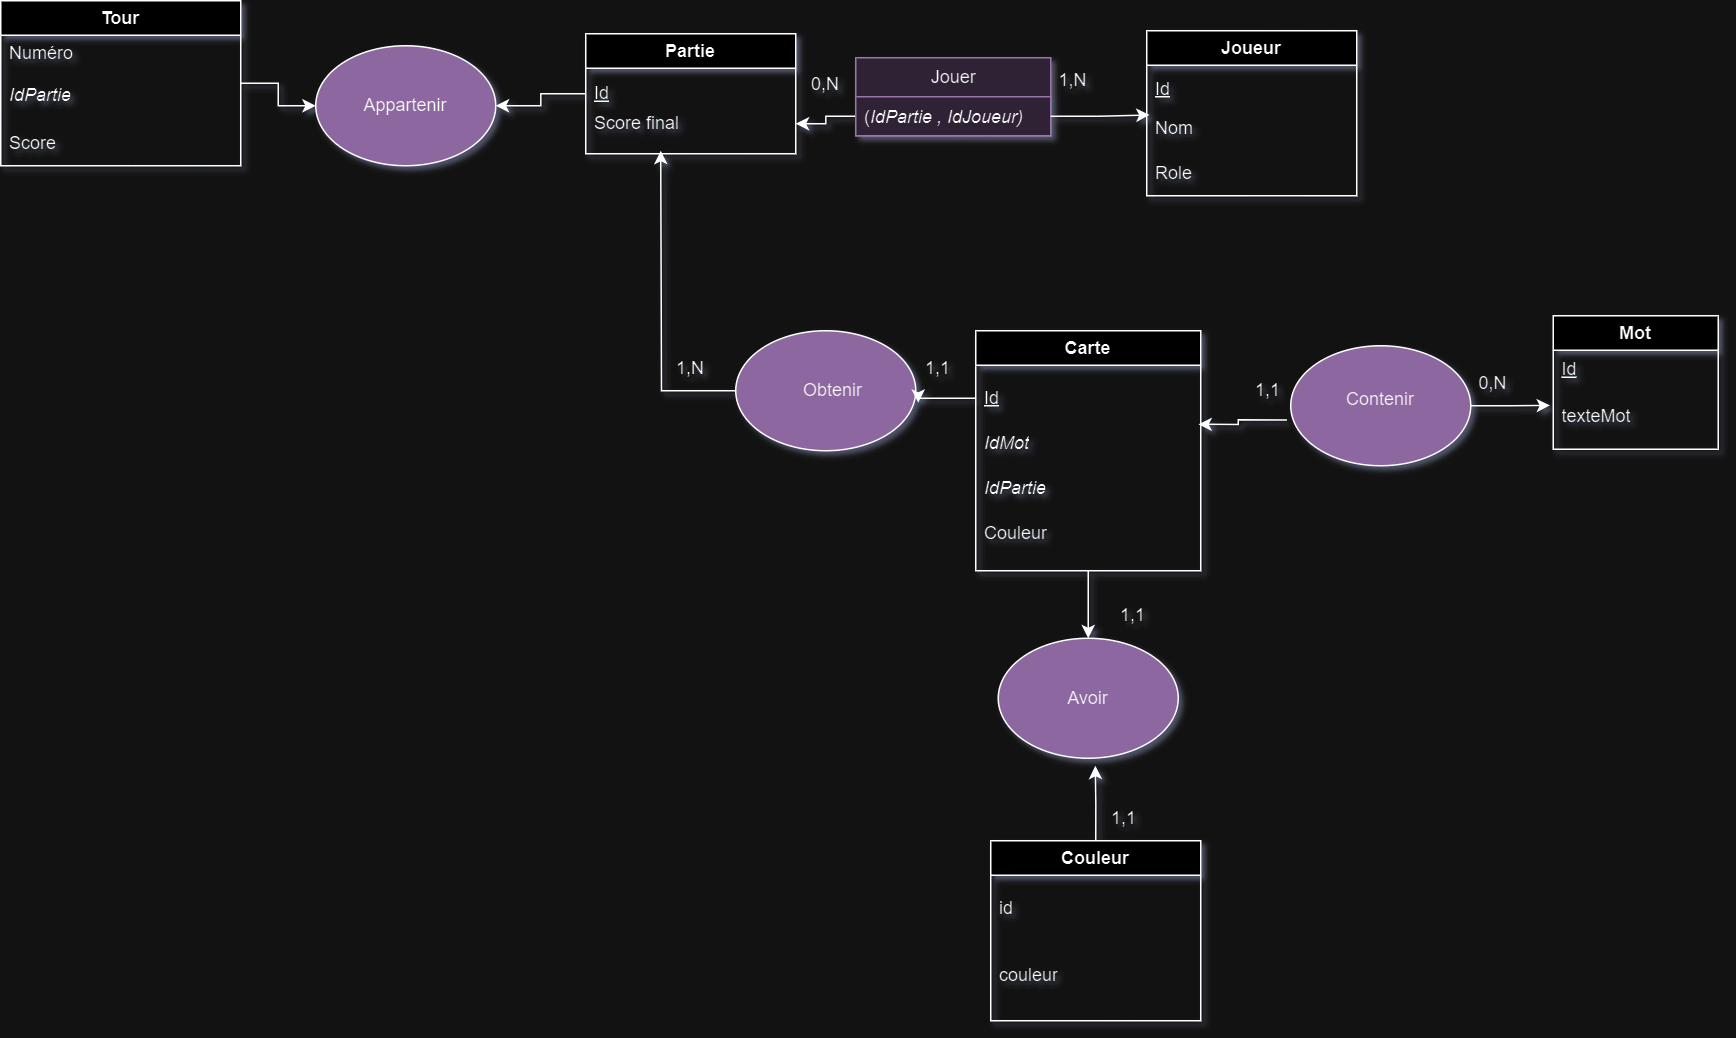

The diagram above was exported from draw.io. Its source (the exported page's mxGraphModel, read from the mxfile embedded in the PNG):
<mxGraphModel dx="2457" dy="1485" grid="1" gridSize="10" guides="1" tooltips="1" connect="1" arrows="1" fold="1" page="1" pageScale="1" pageWidth="690" pageHeight="980" math="0" shadow="0">
  <root>
    <mxCell id="WIyWlLk6GJQsqaUBKTNV-0" />
    <mxCell id="WIyWlLk6GJQsqaUBKTNV-1" parent="WIyWlLk6GJQsqaUBKTNV-0" />
    <mxCell id="aaVGiFU-VdJjxOXvhNDI-4" value="Partie" style="swimlane;whiteSpace=wrap;html=1;" parent="WIyWlLk6GJQsqaUBKTNV-1" vertex="1">
      <mxGeometry x="-480" y="-698" width="140" height="80" as="geometry" />
    </mxCell>
    <mxCell id="aaVGiFU-VdJjxOXvhNDI-5" value="Score final" style="text;strokeColor=none;fillColor=none;align=left;verticalAlign=middle;spacingLeft=4;spacingRight=4;overflow=hidden;points=[[0,0.5],[1,0.5]];portConstraint=eastwest;rotatable=0;whiteSpace=wrap;html=1;" parent="aaVGiFU-VdJjxOXvhNDI-4" vertex="1">
      <mxGeometry y="40" width="140" height="40" as="geometry" />
    </mxCell>
    <mxCell id="aaVGiFU-VdJjxOXvhNDI-6" value="&lt;u&gt;Id&lt;/u&gt;" style="text;strokeColor=none;fillColor=none;align=left;verticalAlign=middle;spacingLeft=4;spacingRight=4;overflow=hidden;points=[[0,0.5],[1,0.5]];portConstraint=eastwest;rotatable=0;whiteSpace=wrap;html=1;" parent="aaVGiFU-VdJjxOXvhNDI-4" vertex="1">
      <mxGeometry y="25" width="140" height="30" as="geometry" />
    </mxCell>
    <mxCell id="aaVGiFU-VdJjxOXvhNDI-7" value="Mot" style="swimlane;whiteSpace=wrap;html=1;" parent="WIyWlLk6GJQsqaUBKTNV-1" vertex="1">
      <mxGeometry x="165" y="-510" width="110" height="89" as="geometry" />
    </mxCell>
    <mxCell id="aaVGiFU-VdJjxOXvhNDI-8" value="&lt;u&gt;Id&lt;/u&gt;" style="text;strokeColor=none;fillColor=none;align=left;verticalAlign=middle;spacingLeft=4;spacingRight=4;overflow=hidden;points=[[0,0.5],[1,0.5]];portConstraint=eastwest;rotatable=0;whiteSpace=wrap;html=1;" parent="aaVGiFU-VdJjxOXvhNDI-7" vertex="1">
      <mxGeometry y="21" width="110" height="30" as="geometry" />
    </mxCell>
    <mxCell id="aaVGiFU-VdJjxOXvhNDI-9" value="texteMot" style="text;strokeColor=none;fillColor=none;align=left;verticalAlign=middle;spacingLeft=4;spacingRight=4;overflow=hidden;points=[[0,0.5],[1,0.5]];portConstraint=eastwest;rotatable=0;whiteSpace=wrap;html=1;" parent="aaVGiFU-VdJjxOXvhNDI-7" vertex="1">
      <mxGeometry y="52" width="110" height="30" as="geometry" />
    </mxCell>
    <mxCell id="aaVGiFU-VdJjxOXvhNDI-10" value="Joueur" style="swimlane;whiteSpace=wrap;html=1;movable=1;resizable=1;rotatable=1;deletable=1;editable=1;locked=0;connectable=1;" parent="WIyWlLk6GJQsqaUBKTNV-1" vertex="1">
      <mxGeometry x="-106" y="-700" width="140" height="110" as="geometry" />
    </mxCell>
    <mxCell id="aaVGiFU-VdJjxOXvhNDI-11" value="&lt;u&gt;Id&lt;/u&gt;" style="text;strokeColor=none;fillColor=none;align=left;verticalAlign=middle;spacingLeft=4;spacingRight=4;overflow=hidden;points=[[0,0.5],[1,0.5]];portConstraint=eastwest;rotatable=0;whiteSpace=wrap;html=1;" parent="aaVGiFU-VdJjxOXvhNDI-10" vertex="1">
      <mxGeometry y="24" width="140" height="30" as="geometry" />
    </mxCell>
    <mxCell id="aaVGiFU-VdJjxOXvhNDI-12" value="Nom" style="text;strokeColor=none;fillColor=none;align=left;verticalAlign=middle;spacingLeft=4;spacingRight=4;overflow=hidden;points=[[0,0.5],[1,0.5]];portConstraint=eastwest;rotatable=1;whiteSpace=wrap;html=1;movable=1;resizable=1;deletable=1;editable=1;locked=0;connectable=1;" parent="aaVGiFU-VdJjxOXvhNDI-10" vertex="1">
      <mxGeometry y="50" width="140" height="30" as="geometry" />
    </mxCell>
    <mxCell id="naEb6RODwQGbZ-PhmZDk-47" value="Role" style="text;strokeColor=none;fillColor=none;align=left;verticalAlign=middle;spacingLeft=4;spacingRight=4;overflow=hidden;points=[[0,0.5],[1,0.5]];portConstraint=eastwest;rotatable=1;whiteSpace=wrap;html=1;movable=1;resizable=1;deletable=1;editable=1;locked=0;connectable=1;" vertex="1" parent="aaVGiFU-VdJjxOXvhNDI-10">
      <mxGeometry y="80" width="140" height="30" as="geometry" />
    </mxCell>
    <mxCell id="naEb6RODwQGbZ-PhmZDk-30" style="edgeStyle=orthogonalEdgeStyle;rounded=0;orthogonalLoop=1;jettySize=auto;html=1;exitX=0.5;exitY=1;exitDx=0;exitDy=0;entryX=0.5;entryY=0;entryDx=0;entryDy=0;" edge="1" parent="WIyWlLk6GJQsqaUBKTNV-1" source="aaVGiFU-VdJjxOXvhNDI-18" target="naEb6RODwQGbZ-PhmZDk-27">
      <mxGeometry relative="1" as="geometry" />
    </mxCell>
    <mxCell id="aaVGiFU-VdJjxOXvhNDI-18" value="Carte" style="swimlane;whiteSpace=wrap;html=1;" parent="WIyWlLk6GJQsqaUBKTNV-1" vertex="1">
      <mxGeometry x="-220" y="-500" width="150" height="160" as="geometry" />
    </mxCell>
    <mxCell id="aaVGiFU-VdJjxOXvhNDI-19" value="&lt;u&gt;Id&lt;/u&gt;" style="text;strokeColor=none;fillColor=none;align=left;verticalAlign=middle;spacingLeft=4;spacingRight=4;overflow=hidden;points=[[0,0.5],[1,0.5]];portConstraint=eastwest;rotatable=0;whiteSpace=wrap;html=1;" parent="aaVGiFU-VdJjxOXvhNDI-18" vertex="1">
      <mxGeometry y="30" width="140" height="30" as="geometry" />
    </mxCell>
    <mxCell id="aaVGiFU-VdJjxOXvhNDI-20" value="&lt;i&gt;IdMot&lt;/i&gt;" style="text;strokeColor=none;fillColor=none;align=left;verticalAlign=middle;spacingLeft=4;spacingRight=4;overflow=hidden;points=[[0,0.5],[1,0.5]];portConstraint=eastwest;rotatable=0;whiteSpace=wrap;html=1;" parent="aaVGiFU-VdJjxOXvhNDI-18" vertex="1">
      <mxGeometry y="60" width="140" height="30" as="geometry" />
    </mxCell>
    <mxCell id="aaVGiFU-VdJjxOXvhNDI-21" value="&lt;i&gt;IdPartie&lt;/i&gt;" style="text;strokeColor=none;fillColor=none;align=left;verticalAlign=middle;spacingLeft=4;spacingRight=4;overflow=hidden;points=[[0,0.5],[1,0.5]];portConstraint=eastwest;rotatable=0;whiteSpace=wrap;html=1;" parent="aaVGiFU-VdJjxOXvhNDI-18" vertex="1">
      <mxGeometry y="90" width="140" height="30" as="geometry" />
    </mxCell>
    <mxCell id="aaVGiFU-VdJjxOXvhNDI-22" value="Couleur" style="text;strokeColor=none;fillColor=none;align=left;verticalAlign=middle;spacingLeft=4;spacingRight=4;overflow=hidden;points=[[0,0.5],[1,0.5]];portConstraint=eastwest;rotatable=0;whiteSpace=wrap;html=1;" parent="aaVGiFU-VdJjxOXvhNDI-18" vertex="1">
      <mxGeometry y="120" width="140" height="30" as="geometry" />
    </mxCell>
    <mxCell id="naEb6RODwQGbZ-PhmZDk-32" style="edgeStyle=orthogonalEdgeStyle;rounded=0;orthogonalLoop=1;jettySize=auto;html=1;exitX=1;exitY=0.5;exitDx=0;exitDy=0;entryX=0;entryY=0.5;entryDx=0;entryDy=0;" edge="1" parent="WIyWlLk6GJQsqaUBKTNV-1" source="aaVGiFU-VdJjxOXvhNDI-23" target="naEb6RODwQGbZ-PhmZDk-11">
      <mxGeometry relative="1" as="geometry" />
    </mxCell>
    <mxCell id="aaVGiFU-VdJjxOXvhNDI-23" value="Tour" style="swimlane;whiteSpace=wrap;html=1;" parent="WIyWlLk6GJQsqaUBKTNV-1" vertex="1">
      <mxGeometry x="-870" y="-720" width="160" height="110" as="geometry" />
    </mxCell>
    <mxCell id="aaVGiFU-VdJjxOXvhNDI-24" value="Numéro" style="text;strokeColor=none;fillColor=none;align=left;verticalAlign=middle;spacingLeft=4;spacingRight=4;overflow=hidden;points=[[0,0.5],[1,0.5]];portConstraint=eastwest;rotatable=0;whiteSpace=wrap;html=1;" parent="aaVGiFU-VdJjxOXvhNDI-23" vertex="1">
      <mxGeometry y="20" width="140" height="30" as="geometry" />
    </mxCell>
    <mxCell id="aaVGiFU-VdJjxOXvhNDI-25" value="&lt;i&gt;IdPartie&lt;/i&gt;" style="text;strokeColor=none;fillColor=none;align=left;verticalAlign=middle;spacingLeft=4;spacingRight=4;overflow=hidden;points=[[0,0.5],[1,0.5]];portConstraint=eastwest;rotatable=0;whiteSpace=wrap;html=1;" parent="aaVGiFU-VdJjxOXvhNDI-23" vertex="1">
      <mxGeometry y="48" width="140" height="30" as="geometry" />
    </mxCell>
    <mxCell id="aaVGiFU-VdJjxOXvhNDI-26" value="Score" style="text;strokeColor=none;fillColor=none;align=left;verticalAlign=middle;spacingLeft=4;spacingRight=4;overflow=hidden;points=[[0,0.5],[1,0.5]];portConstraint=eastwest;rotatable=0;whiteSpace=wrap;html=1;" parent="aaVGiFU-VdJjxOXvhNDI-23" vertex="1">
      <mxGeometry y="80" width="140" height="30" as="geometry" />
    </mxCell>
    <mxCell id="aaVGiFU-VdJjxOXvhNDI-27" value="0,N" style="text;strokeColor=none;align=center;fillColor=none;html=1;verticalAlign=middle;whiteSpace=wrap;rounded=0;" parent="WIyWlLk6GJQsqaUBKTNV-1" vertex="1">
      <mxGeometry x="-335" y="-679" width="30" height="30" as="geometry" />
    </mxCell>
    <mxCell id="aaVGiFU-VdJjxOXvhNDI-28" value="1,N" style="text;strokeColor=none;align=center;fillColor=none;html=1;verticalAlign=middle;whiteSpace=wrap;rounded=0;" parent="WIyWlLk6GJQsqaUBKTNV-1" vertex="1">
      <mxGeometry x="-170" y="-682" width="30" height="30" as="geometry" />
    </mxCell>
    <mxCell id="aaVGiFU-VdJjxOXvhNDI-31" style="edgeStyle=orthogonalEdgeStyle;rounded=0;orthogonalLoop=1;jettySize=auto;html=1;exitX=0;exitY=0.75;exitDx=0;exitDy=0;entryX=1;entryY=0.5;entryDx=0;entryDy=0;" parent="WIyWlLk6GJQsqaUBKTNV-1" source="aaVGiFU-VdJjxOXvhNDI-32" target="aaVGiFU-VdJjxOXvhNDI-5" edge="1">
      <mxGeometry relative="1" as="geometry" />
    </mxCell>
    <mxCell id="aaVGiFU-VdJjxOXvhNDI-32" value="Jouer" style="swimlane;fontStyle=0;childLayout=stackLayout;horizontal=1;startSize=26;fillColor=#e1d5e7;horizontalStack=0;resizeParent=1;resizeParentMax=0;resizeLast=0;collapsible=1;marginBottom=0;html=1;strokeColor=#9673a6;" parent="WIyWlLk6GJQsqaUBKTNV-1" vertex="1">
      <mxGeometry x="-300" y="-682" width="130" height="52" as="geometry" />
    </mxCell>
    <mxCell id="aaVGiFU-VdJjxOXvhNDI-33" value="(&lt;i&gt;IdPartie , IdJoueur)&lt;/i&gt;" style="text;strokeColor=#9673a6;fillColor=#e1d5e7;align=left;verticalAlign=top;spacingLeft=4;spacingRight=4;overflow=hidden;rotatable=0;points=[[0,0.5],[1,0.5]];portConstraint=eastwest;whiteSpace=wrap;html=1;" parent="aaVGiFU-VdJjxOXvhNDI-32" vertex="1">
      <mxGeometry y="26" width="130" height="26" as="geometry" />
    </mxCell>
    <mxCell id="aaVGiFU-VdJjxOXvhNDI-34" style="edgeStyle=orthogonalEdgeStyle;rounded=0;orthogonalLoop=1;jettySize=auto;html=1;exitX=1;exitY=0.5;exitDx=0;exitDy=0;entryX=0.014;entryY=0.203;entryDx=0;entryDy=0;entryPerimeter=0;" parent="WIyWlLk6GJQsqaUBKTNV-1" source="aaVGiFU-VdJjxOXvhNDI-33" target="aaVGiFU-VdJjxOXvhNDI-12" edge="1">
      <mxGeometry relative="1" as="geometry" />
    </mxCell>
    <mxCell id="aaVGiFU-VdJjxOXvhNDI-75" style="edgeStyle=orthogonalEdgeStyle;rounded=0;orthogonalLoop=1;jettySize=auto;html=1;exitX=-0.021;exitY=0.618;exitDx=0;exitDy=0;entryX=1.06;entryY=0.079;entryDx=0;entryDy=0;entryPerimeter=0;exitPerimeter=0;" parent="WIyWlLk6GJQsqaUBKTNV-1" source="naEb6RODwQGbZ-PhmZDk-4" target="aaVGiFU-VdJjxOXvhNDI-20" edge="1">
      <mxGeometry relative="1" as="geometry">
        <mxPoint x="-26.5" y="-441" as="sourcePoint" />
      </mxGeometry>
    </mxCell>
    <mxCell id="naEb6RODwQGbZ-PhmZDk-4" value="" style="ellipse;whiteSpace=wrap;html=1;fillColor=#A680B8;" vertex="1" parent="WIyWlLk6GJQsqaUBKTNV-1">
      <mxGeometry x="-10" y="-490" width="120" height="80" as="geometry" />
    </mxCell>
    <mxCell id="naEb6RODwQGbZ-PhmZDk-7" value="Contenir" style="text;strokeColor=none;align=center;fillColor=none;html=1;verticalAlign=middle;whiteSpace=wrap;rounded=0;" vertex="1" parent="WIyWlLk6GJQsqaUBKTNV-1">
      <mxGeometry x="20" y="-469" width="60" height="30" as="geometry" />
    </mxCell>
    <mxCell id="naEb6RODwQGbZ-PhmZDk-17" style="edgeStyle=orthogonalEdgeStyle;rounded=0;orthogonalLoop=1;jettySize=auto;html=1;exitX=0;exitY=0.5;exitDx=0;exitDy=0;" edge="1" parent="WIyWlLk6GJQsqaUBKTNV-1" source="naEb6RODwQGbZ-PhmZDk-9">
      <mxGeometry relative="1" as="geometry">
        <mxPoint x="-430" y="-620" as="targetPoint" />
      </mxGeometry>
    </mxCell>
    <mxCell id="naEb6RODwQGbZ-PhmZDk-9" value="" style="ellipse;whiteSpace=wrap;html=1;fontStyle=1;fillColor=#A680B8;" vertex="1" parent="WIyWlLk6GJQsqaUBKTNV-1">
      <mxGeometry x="-380" y="-500" width="120" height="80" as="geometry" />
    </mxCell>
    <mxCell id="naEb6RODwQGbZ-PhmZDk-11" value="" style="ellipse;whiteSpace=wrap;html=1;fillColor=#A680B8;" vertex="1" parent="WIyWlLk6GJQsqaUBKTNV-1">
      <mxGeometry x="-660" y="-690" width="120" height="80" as="geometry" />
    </mxCell>
    <mxCell id="naEb6RODwQGbZ-PhmZDk-8" value="Appartenir" style="text;strokeColor=none;align=center;fillColor=none;html=1;verticalAlign=middle;whiteSpace=wrap;rounded=0;" vertex="1" parent="WIyWlLk6GJQsqaUBKTNV-1">
      <mxGeometry x="-630" y="-665" width="60" height="30" as="geometry" />
    </mxCell>
    <mxCell id="naEb6RODwQGbZ-PhmZDk-15" value="Obtenir" style="text;strokeColor=none;align=center;fillColor=none;html=1;verticalAlign=middle;whiteSpace=wrap;rounded=0;" vertex="1" parent="WIyWlLk6GJQsqaUBKTNV-1">
      <mxGeometry x="-345" y="-475" width="60" height="30" as="geometry" />
    </mxCell>
    <mxCell id="naEb6RODwQGbZ-PhmZDk-16" style="edgeStyle=orthogonalEdgeStyle;rounded=0;orthogonalLoop=1;jettySize=auto;html=1;exitX=0;exitY=0.5;exitDx=0;exitDy=0;entryX=1.014;entryY=0.6;entryDx=0;entryDy=0;entryPerimeter=0;" edge="1" parent="WIyWlLk6GJQsqaUBKTNV-1" source="aaVGiFU-VdJjxOXvhNDI-19" target="naEb6RODwQGbZ-PhmZDk-9">
      <mxGeometry relative="1" as="geometry" />
    </mxCell>
    <mxCell id="naEb6RODwQGbZ-PhmZDk-29" style="edgeStyle=orthogonalEdgeStyle;rounded=0;orthogonalLoop=1;jettySize=auto;html=1;exitX=0.5;exitY=0;exitDx=0;exitDy=0;" edge="1" parent="WIyWlLk6GJQsqaUBKTNV-1" source="naEb6RODwQGbZ-PhmZDk-18">
      <mxGeometry relative="1" as="geometry">
        <mxPoint x="-140.28571428571422" y="-210" as="targetPoint" />
      </mxGeometry>
    </mxCell>
    <mxCell id="naEb6RODwQGbZ-PhmZDk-18" value="Couleur" style="swimlane;whiteSpace=wrap;html=1;" vertex="1" parent="WIyWlLk6GJQsqaUBKTNV-1">
      <mxGeometry x="-210" y="-160" width="140" height="120" as="geometry" />
    </mxCell>
    <mxCell id="naEb6RODwQGbZ-PhmZDk-19" value="id" style="text;strokeColor=none;fillColor=none;align=left;verticalAlign=middle;spacingLeft=4;spacingRight=4;overflow=hidden;points=[[0,0.5],[1,0.5]];portConstraint=eastwest;rotatable=0;whiteSpace=wrap;html=1;" vertex="1" parent="naEb6RODwQGbZ-PhmZDk-18">
      <mxGeometry y="30" width="140" height="30" as="geometry" />
    </mxCell>
    <mxCell id="naEb6RODwQGbZ-PhmZDk-21" value="couleur&lt;div&gt;&lt;br&gt;&lt;/div&gt;" style="text;strokeColor=none;fillColor=none;align=left;verticalAlign=middle;spacingLeft=4;spacingRight=4;overflow=hidden;points=[[0,0.5],[1,0.5]];portConstraint=eastwest;rotatable=0;whiteSpace=wrap;html=1;" vertex="1" parent="naEb6RODwQGbZ-PhmZDk-18">
      <mxGeometry y="80" width="140" height="30" as="geometry" />
    </mxCell>
    <mxCell id="naEb6RODwQGbZ-PhmZDk-27" value="" style="ellipse;whiteSpace=wrap;html=1;fillColor=#A680B8;" vertex="1" parent="WIyWlLk6GJQsqaUBKTNV-1">
      <mxGeometry x="-205" y="-295" width="120" height="80" as="geometry" />
    </mxCell>
    <mxCell id="naEb6RODwQGbZ-PhmZDk-28" value="Avoir" style="text;strokeColor=none;align=center;fillColor=none;html=1;verticalAlign=middle;whiteSpace=wrap;rounded=0;" vertex="1" parent="WIyWlLk6GJQsqaUBKTNV-1">
      <mxGeometry x="-175" y="-270" width="60" height="30" as="geometry" />
    </mxCell>
    <mxCell id="naEb6RODwQGbZ-PhmZDk-33" style="edgeStyle=orthogonalEdgeStyle;rounded=0;orthogonalLoop=1;jettySize=auto;html=1;exitX=0;exitY=0.5;exitDx=0;exitDy=0;entryX=1;entryY=0.5;entryDx=0;entryDy=0;" edge="1" parent="WIyWlLk6GJQsqaUBKTNV-1" source="aaVGiFU-VdJjxOXvhNDI-6" target="naEb6RODwQGbZ-PhmZDk-11">
      <mxGeometry relative="1" as="geometry" />
    </mxCell>
    <mxCell id="naEb6RODwQGbZ-PhmZDk-36" value="1,1&lt;span style=&quot;color: rgba(0, 0, 0, 0); font-family: monospace; font-size: 0px; text-align: start; text-wrap: nowrap;&quot;&gt;%3CmxGraphModel%3E%3Croot%3E%3CmxCell%20id%3D%220%22%2F%3E%3CmxCell%20id%3D%221%22%20parent%3D%220%22%2F%3E%3CmxCell%20id%3D%222%22%20value%3D%220%2CN%22%20style%3D%22text%3BstrokeColor%3Dnone%3Balign%3Dcenter%3BfillColor%3Dnone%3Bhtml%3D1%3BverticalAlign%3Dmiddle%3BwhiteSpace%3Dwrap%3Brounded%3D0%3B%22%20vertex%3D%221%22%20parent%3D%221%22%3E%3CmxGeometry%20x%3D%22-335%22%20y%3D%22-679%22%20width%3D%2230%22%20height%3D%2230%22%20as%3D%22geometry%22%2F%3E%3C%2FmxCell%3E%3C%2Froot%3E%3C%2FmxGraphModel%3E&lt;/span&gt;" style="text;strokeColor=none;align=center;fillColor=none;html=1;verticalAlign=middle;whiteSpace=wrap;rounded=0;" vertex="1" parent="WIyWlLk6GJQsqaUBKTNV-1">
      <mxGeometry x="-136" y="-190" width="30" height="30" as="geometry" />
    </mxCell>
    <mxCell id="naEb6RODwQGbZ-PhmZDk-38" value="1,1&lt;span style=&quot;color: rgba(0, 0, 0, 0); font-family: monospace; font-size: 0px; text-align: start; text-wrap: nowrap;&quot;&gt;%3CmxGraphModel%3E%3Croot%3E%3CmxCell%20id%3D%220%22%2F%3E%3CmxCell%20id%3D%221%22%20parent%3D%220%22%2F%3E%3CmxCell%20id%3D%222%22%20value%3D%220%2CN%22%20style%3D%22text%3BstrokeColor%3Dnone%3Balign%3Dcenter%3BfillColor%3Dnone%3Bhtml%3D1%3BverticalAlign%3Dmiddle%3BwhiteSpace%3Dwrap%3Brounded%3D0%3B%22%20vertex%3D%221%22%20parent%3D%221%22%3E%3CmxGeometry%20x%3D%22-335%22%20y%3D%22-679%22%20width%3D%2230%22%20height%3D%2230%22%20as%3D%22geometry%22%2F%3E%3C%2FmxCell%3E%3C%2Froot%3E%3C%2FmxGraphModel%3E&lt;/span&gt;" style="text;strokeColor=none;align=center;fillColor=none;html=1;verticalAlign=middle;whiteSpace=wrap;rounded=0;" vertex="1" parent="WIyWlLk6GJQsqaUBKTNV-1">
      <mxGeometry x="-130" y="-325" width="30" height="30" as="geometry" />
    </mxCell>
    <mxCell id="naEb6RODwQGbZ-PhmZDk-39" value="1,1&lt;span style=&quot;color: rgba(0, 0, 0, 0); font-family: monospace; font-size: 0px; text-align: start; text-wrap: nowrap;&quot;&gt;%3CmxGraphModel%3E%3Croot%3E%3CmxCell%20id%3D%220%22%2F%3E%3CmxCell%20id%3D%221%22%20parent%3D%220%22%2F%3E%3CmxCell%20id%3D%222%22%20value%3D%220%2CN%22%20style%3D%22text%3BstrokeColor%3Dnone%3Balign%3Dcenter%3BfillColor%3Dnone%3Bhtml%3D1%3BverticalAlign%3Dmiddle%3BwhiteSpace%3Dwrap%3Brounded%3D0%3B%22%20vertex%3D%221%22%20parent%3D%221%22%3E%3CmxGeometry%20x%3D%22-335%22%20y%3D%22-679%22%20width%3D%2230%22%20height%3D%2230%22%20as%3D%22geometry%22%2F%3E%3C%2FmxCell%3E%3C%2Froot%3E%3C%2FmxGraphModel%3E&lt;/span&gt;" style="text;strokeColor=none;align=center;fillColor=none;html=1;verticalAlign=middle;whiteSpace=wrap;rounded=0;" vertex="1" parent="WIyWlLk6GJQsqaUBKTNV-1">
      <mxGeometry x="-40" y="-475" width="30" height="30" as="geometry" />
    </mxCell>
    <mxCell id="naEb6RODwQGbZ-PhmZDk-40" value="0,N" style="text;strokeColor=none;align=center;fillColor=none;html=1;verticalAlign=middle;whiteSpace=wrap;rounded=0;" vertex="1" parent="WIyWlLk6GJQsqaUBKTNV-1">
      <mxGeometry x="110" y="-480.5" width="30" height="30" as="geometry" />
    </mxCell>
    <mxCell id="naEb6RODwQGbZ-PhmZDk-41" style="edgeStyle=orthogonalEdgeStyle;rounded=0;orthogonalLoop=1;jettySize=auto;html=1;exitX=1;exitY=0.5;exitDx=0;exitDy=0;entryX=-0.019;entryY=0.259;entryDx=0;entryDy=0;entryPerimeter=0;" edge="1" parent="WIyWlLk6GJQsqaUBKTNV-1" source="naEb6RODwQGbZ-PhmZDk-4" target="aaVGiFU-VdJjxOXvhNDI-9">
      <mxGeometry relative="1" as="geometry" />
    </mxCell>
    <mxCell id="naEb6RODwQGbZ-PhmZDk-44" value="1,N" style="text;strokeColor=none;align=center;fillColor=none;html=1;verticalAlign=middle;whiteSpace=wrap;rounded=0;" vertex="1" parent="WIyWlLk6GJQsqaUBKTNV-1">
      <mxGeometry x="-425" y="-490" width="30" height="30" as="geometry" />
    </mxCell>
    <mxCell id="naEb6RODwQGbZ-PhmZDk-45" value="1,1&lt;span style=&quot;color: rgba(0, 0, 0, 0); font-family: monospace; font-size: 0px; text-align: start; text-wrap: nowrap;&quot;&gt;%3CmxGraphModel%3E%3Croot%3E%3CmxCell%20id%3D%220%22%2F%3E%3CmxCell%20id%3D%221%22%20parent%3D%220%22%2F%3E%3CmxCell%20id%3D%222%22%20value%3D%220%2CN%22%20style%3D%22text%3BstrokeColor%3Dnone%3Balign%3Dcenter%3BfillColor%3Dnone%3Bhtml%3D1%3BverticalAlign%3Dmiddle%3BwhiteSpace%3Dwrap%3Brounded%3D0%3B%22%20vertex%3D%221%22%20parent%3D%221%22%3E%3CmxGeometry%20x%3D%22-335%22%20y%3D%22-679%22%20width%3D%2230%22%20height%3D%2230%22%20as%3D%22geometry%22%2F%3E%3C%2FmxCell%3E%3C%2Froot%3E%3C%2FmxGraphModel%3E&lt;/span&gt;" style="text;strokeColor=none;align=center;fillColor=none;html=1;verticalAlign=middle;whiteSpace=wrap;rounded=0;" vertex="1" parent="WIyWlLk6GJQsqaUBKTNV-1">
      <mxGeometry x="-260" y="-490" width="30" height="30" as="geometry" />
    </mxCell>
  </root>
</mxGraphModel>